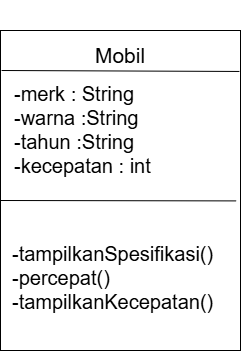

The diagram above was exported from draw.io. Its source (the exported page's mxGraphModel, read from the mxfile embedded in the PNG):
<mxGraphModel dx="1389" dy="749" grid="1" gridSize="10" guides="1" tooltips="1" connect="1" arrows="1" fold="1" page="1" pageScale="1" pageWidth="827" pageHeight="1169" math="0" shadow="0">
  <root>
    <mxCell id="0" />
    <mxCell id="1" parent="0" />
    <mxCell id="vjx7lpUPATxoY7sZFYg8-2" parent="1" style="rounded=0;whiteSpace=wrap;html=1;" value="" vertex="1">
      <mxGeometry height="320" width="240" x="320" y="200" as="geometry" />
    </mxCell>
    <mxCell id="vjx7lpUPATxoY7sZFYg8-3" edge="1" parent="1" style="endArrow=none;html=1;rounded=0;exitX=0.003;exitY=0.184;exitDx=0;exitDy=0;exitPerimeter=0;entryX=0.994;entryY=0.187;entryDx=0;entryDy=0;entryPerimeter=0;" value="">
      <mxGeometry height="50" relative="1" width="50" as="geometry">
        <mxPoint x="321.0799999999999" y="240" as="sourcePoint" />
        <mxPoint x="558.92" y="240.96000000000004" as="targetPoint" />
      </mxGeometry>
    </mxCell>
    <mxCell id="vjx7lpUPATxoY7sZFYg8-4" edge="1" parent="1" style="endArrow=none;html=1;rounded=0;exitX=0.003;exitY=0.184;exitDx=0;exitDy=0;exitPerimeter=0;entryX=0.986;entryY=0.72;entryDx=0;entryDy=0;entryPerimeter=0;" value="">
      <mxGeometry height="50" relative="1" width="50" as="geometry">
        <mxPoint x="320" y="370" as="sourcePoint" />
        <mxPoint x="555.64" y="370.39999999999986" as="targetPoint" />
      </mxGeometry>
    </mxCell>
    <mxCell id="vjx7lpUPATxoY7sZFYg8-6" parent="1" style="text;html=1;whiteSpace=wrap;strokeColor=none;fillColor=none;align=center;verticalAlign=middle;rounded=0;fontSize=21;" value="Mobil" vertex="1">
      <mxGeometry height="30" width="60" x="410" y="210" as="geometry" />
    </mxCell>
    <mxCell id="vjx7lpUPATxoY7sZFYg8-7" parent="1" style="text;html=1;whiteSpace=wrap;overflow=hidden;rounded=0;fontSize=20;" value="&lt;h1 style=&quot;margin-top: 0px;&quot;&gt;&lt;br&gt;&lt;/h1&gt;&lt;div&gt;-merk : String&lt;/div&gt;&lt;div&gt;-warna :String&lt;/div&gt;&lt;div&gt;-tahun :String&lt;/div&gt;&lt;div&gt;-kecepatan : int&lt;/div&gt;" vertex="1">
      <mxGeometry height="200" width="216" x="332" y="170" as="geometry" />
    </mxCell>
    <mxCell id="vjx7lpUPATxoY7sZFYg8-8" parent="1" style="text;html=1;whiteSpace=wrap;overflow=hidden;rounded=0;" value="&lt;h1 style=&quot;margin-top: 0px;&quot;&gt;&lt;font style=&quot;font-size: 20px;&quot;&gt;&lt;br&gt;&lt;/font&gt;&lt;/h1&gt;&lt;div&gt;&lt;font style=&quot;font-size: 20px;&quot;&gt;-tampilkanSpesifikasi()&lt;/font&gt;&lt;/div&gt;&lt;div&gt;&lt;font style=&quot;font-size: 20px;&quot;&gt;-percepat()&lt;/font&gt;&lt;/div&gt;&lt;div&gt;&lt;font style=&quot;font-size: 20px;&quot;&gt;-tampilkanKecepatan()&lt;/font&gt;&lt;/div&gt;" vertex="1">
      <mxGeometry height="120" width="230" x="330" y="360" as="geometry" />
    </mxCell>
  </root>
</mxGraphModel>